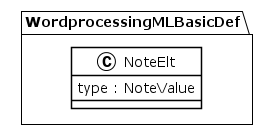

The diagram above was rendered by PlantUML. Its source (embedded in the PNG):
@startuml
!theme plain
package WordprocessingMLBasicDef {
class NoteElt {
	 type : NoteValue
}
}
@enduml